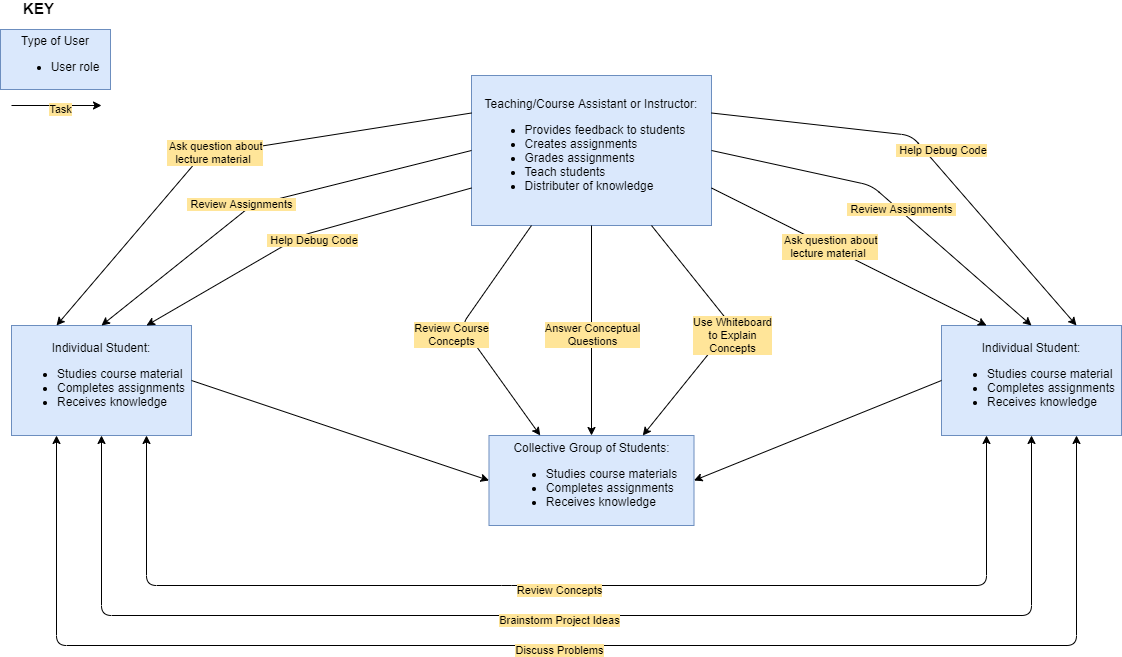

The diagram above was exported from draw.io. Its source (the exported page's mxGraphModel, read from the mxfile embedded in the PNG):
<mxGraphModel dx="1169" dy="779" grid="1" gridSize="10" guides="1" tooltips="1" connect="1" arrows="1" fold="1" page="1" pageScale="1" pageWidth="1169" pageHeight="827" math="0" shadow="0">
  <root>
    <mxCell id="WIyWlLk6GJQsqaUBKTNV-0" />
    <mxCell id="WIyWlLk6GJQsqaUBKTNV-1" parent="WIyWlLk6GJQsqaUBKTNV-0" />
    <mxCell id="HrN5NsYABlofsbh2z0tK-1" value="Type of User&lt;br&gt;&lt;ul&gt;&lt;li style=&quot;text-align: left&quot;&gt;User role&lt;/li&gt;&lt;/ul&gt;" style="rounded=0;whiteSpace=wrap;html=1;fillColor=#dae8fc;strokeColor=#6c8ebf;" vertex="1" parent="WIyWlLk6GJQsqaUBKTNV-1">
      <mxGeometry x="19" y="44" width="110" height="60" as="geometry" />
    </mxCell>
    <mxCell id="HrN5NsYABlofsbh2z0tK-2" value="Individual Student:&lt;br&gt;&lt;ul&gt;&lt;li style=&quot;text-align: left&quot;&gt;Studies course material&lt;/li&gt;&lt;li style=&quot;text-align: left&quot;&gt;Completes assignments&lt;/li&gt;&lt;li style=&quot;text-align: left&quot;&gt;Receives knowledge&lt;/li&gt;&lt;/ul&gt;" style="rounded=0;whiteSpace=wrap;html=1;fillColor=#dae8fc;strokeColor=#6c8ebf;" vertex="1" parent="WIyWlLk6GJQsqaUBKTNV-1">
      <mxGeometry x="30" y="340" width="180" height="110" as="geometry" />
    </mxCell>
    <mxCell id="HrN5NsYABlofsbh2z0tK-3" value="&lt;div&gt;&lt;span&gt;Teaching/Course Assistant&amp;nbsp;&lt;/span&gt;&lt;span&gt;or Instructor:&lt;/span&gt;&lt;/div&gt;&lt;div&gt;&lt;ul&gt;&lt;li style=&quot;text-align: left&quot;&gt;Provides feedback to students&lt;/li&gt;&lt;li style=&quot;text-align: left&quot;&gt;Creates assignments&lt;/li&gt;&lt;li style=&quot;text-align: left&quot;&gt;Grades assignments&lt;/li&gt;&lt;li style=&quot;text-align: left&quot;&gt;Teach students&lt;/li&gt;&lt;li style=&quot;text-align: left&quot;&gt;Distributer of knowledge&lt;/li&gt;&lt;/ul&gt;&lt;/div&gt;" style="rounded=0;whiteSpace=wrap;html=1;fillColor=#dae8fc;strokeColor=#6c8ebf;perimeterSpacing=0;" vertex="1" parent="WIyWlLk6GJQsqaUBKTNV-1">
      <mxGeometry x="490" y="90" width="240" height="150" as="geometry" />
    </mxCell>
    <mxCell id="HrN5NsYABlofsbh2z0tK-5" value="" style="endArrow=classic;html=1;exitX=0;exitY=0.25;exitDx=0;exitDy=0;entryX=0.25;entryY=0;entryDx=0;entryDy=0;" edge="1" parent="WIyWlLk6GJQsqaUBKTNV-1" source="HrN5NsYABlofsbh2z0tK-3" target="HrN5NsYABlofsbh2z0tK-2">
      <mxGeometry relative="1" as="geometry">
        <mxPoint x="500" y="250" as="sourcePoint" />
        <mxPoint x="190" y="367.5" as="targetPoint" />
        <Array as="points">
          <mxPoint x="220" y="170" />
        </Array>
      </mxGeometry>
    </mxCell>
    <mxCell id="HrN5NsYABlofsbh2z0tK-7" value="&amp;nbsp;Ask question about&lt;br&gt;lecture material&amp;nbsp;" style="edgeLabel;html=1;align=center;verticalAlign=middle;resizable=0;points=[];rotation=0;labelBackgroundColor=#FFE599;" vertex="1" connectable="0" parent="HrN5NsYABlofsbh2z0tK-5">
      <mxGeometry x="-0.1487" y="1" relative="1" as="geometry">
        <mxPoint x="-49.71" y="4.880000000000003" as="offset" />
      </mxGeometry>
    </mxCell>
    <mxCell id="HrN5NsYABlofsbh2z0tK-9" value="" style="endArrow=classic;html=1;exitX=0;exitY=0.5;exitDx=0;exitDy=0;entryX=0.5;entryY=0;entryDx=0;entryDy=0;" edge="1" parent="WIyWlLk6GJQsqaUBKTNV-1" source="HrN5NsYABlofsbh2z0tK-3" target="HrN5NsYABlofsbh2z0tK-2">
      <mxGeometry relative="1" as="geometry">
        <mxPoint x="240" y="420" as="sourcePoint" />
        <mxPoint x="260" y="395" as="targetPoint" />
        <Array as="points">
          <mxPoint x="270" y="220" />
        </Array>
      </mxGeometry>
    </mxCell>
    <mxCell id="HrN5NsYABlofsbh2z0tK-10" value="&amp;nbsp;Review Assignments&amp;nbsp;" style="edgeLabel;resizable=0;html=1;align=center;verticalAlign=middle;labelBackgroundColor=#FFE599;" connectable="0" vertex="1" parent="HrN5NsYABlofsbh2z0tK-9">
      <mxGeometry relative="1" as="geometry">
        <mxPoint x="-27.44" y="2.49" as="offset" />
      </mxGeometry>
    </mxCell>
    <mxCell id="HrN5NsYABlofsbh2z0tK-11" value="" style="endArrow=classic;html=1;exitX=0;exitY=0.75;exitDx=0;exitDy=0;entryX=0.75;entryY=0;entryDx=0;entryDy=0;" edge="1" parent="WIyWlLk6GJQsqaUBKTNV-1" source="HrN5NsYABlofsbh2z0tK-3" target="HrN5NsYABlofsbh2z0tK-2">
      <mxGeometry relative="1" as="geometry">
        <mxPoint x="220" y="430" as="sourcePoint" />
        <mxPoint x="230" y="440" as="targetPoint" />
        <Array as="points">
          <mxPoint x="320" y="250" />
        </Array>
      </mxGeometry>
    </mxCell>
    <mxCell id="HrN5NsYABlofsbh2z0tK-12" value="&amp;nbsp;Help Debug Code" style="edgeLabel;resizable=0;html=1;align=center;verticalAlign=middle;labelBackgroundColor=#FFE599;" connectable="0" vertex="1" parent="HrN5NsYABlofsbh2z0tK-11">
      <mxGeometry relative="1" as="geometry">
        <mxPoint x="11.599999999999994" y="3.2600000000000016" as="offset" />
      </mxGeometry>
    </mxCell>
    <mxCell id="HrN5NsYABlofsbh2z0tK-13" value="Individual Student:&lt;br&gt;&lt;ul&gt;&lt;li style=&quot;text-align: left&quot;&gt;Studies course material&lt;/li&gt;&lt;li style=&quot;text-align: left&quot;&gt;Completes assignments&lt;/li&gt;&lt;li style=&quot;text-align: left&quot;&gt;Receives knowledge&lt;/li&gt;&lt;/ul&gt;" style="rounded=0;whiteSpace=wrap;html=1;fillColor=#dae8fc;strokeColor=#6c8ebf;" vertex="1" parent="WIyWlLk6GJQsqaUBKTNV-1">
      <mxGeometry x="960" y="340" width="180" height="110" as="geometry" />
    </mxCell>
    <mxCell id="HrN5NsYABlofsbh2z0tK-14" value="" style="endArrow=classic;html=1;exitX=1;exitY=0.75;exitDx=0;exitDy=0;entryX=0.25;entryY=0;entryDx=0;entryDy=0;" edge="1" target="HrN5NsYABlofsbh2z0tK-13" parent="WIyWlLk6GJQsqaUBKTNV-1" source="HrN5NsYABlofsbh2z0tK-3">
      <mxGeometry relative="1" as="geometry">
        <mxPoint x="890" y="410" as="sourcePoint" />
        <mxPoint x="560" y="527.5" as="targetPoint" />
        <Array as="points" />
      </mxGeometry>
    </mxCell>
    <mxCell id="HrN5NsYABlofsbh2z0tK-15" value="&amp;nbsp;Ask question about&lt;br&gt;lecture material&amp;nbsp;" style="edgeLabel;html=1;align=center;verticalAlign=middle;resizable=0;points=[];rotation=0;labelBackgroundColor=#FFE599;" vertex="1" connectable="0" parent="HrN5NsYABlofsbh2z0tK-14">
      <mxGeometry x="-0.1487" y="1" relative="1" as="geometry">
        <mxPoint y="0.8000000000000025" as="offset" />
      </mxGeometry>
    </mxCell>
    <mxCell id="HrN5NsYABlofsbh2z0tK-16" value="" style="endArrow=classic;html=1;exitX=1;exitY=0.5;exitDx=0;exitDy=0;entryX=0.5;entryY=0;entryDx=0;entryDy=0;" edge="1" target="HrN5NsYABlofsbh2z0tK-13" parent="WIyWlLk6GJQsqaUBKTNV-1" source="HrN5NsYABlofsbh2z0tK-3">
      <mxGeometry relative="1" as="geometry">
        <mxPoint x="890" y="410" as="sourcePoint" />
        <mxPoint x="630" y="555" as="targetPoint" />
        <Array as="points">
          <mxPoint x="890" y="200" />
        </Array>
      </mxGeometry>
    </mxCell>
    <mxCell id="HrN5NsYABlofsbh2z0tK-17" value="&amp;nbsp;Review Assignments&amp;nbsp;" style="edgeLabel;resizable=0;html=1;align=center;verticalAlign=middle;labelBackgroundColor=#FFE599;" connectable="0" vertex="1" parent="HrN5NsYABlofsbh2z0tK-16">
      <mxGeometry relative="1" as="geometry">
        <mxPoint x="11.66" y="7.5" as="offset" />
      </mxGeometry>
    </mxCell>
    <mxCell id="HrN5NsYABlofsbh2z0tK-18" value="" style="endArrow=classic;html=1;exitX=1;exitY=0.25;exitDx=0;exitDy=0;entryX=0.75;entryY=0;entryDx=0;entryDy=0;" edge="1" target="HrN5NsYABlofsbh2z0tK-13" parent="WIyWlLk6GJQsqaUBKTNV-1" source="HrN5NsYABlofsbh2z0tK-3">
      <mxGeometry relative="1" as="geometry">
        <mxPoint x="890" y="410" as="sourcePoint" />
        <mxPoint x="600" y="600" as="targetPoint" />
        <Array as="points">
          <mxPoint x="930" y="150" />
        </Array>
      </mxGeometry>
    </mxCell>
    <mxCell id="HrN5NsYABlofsbh2z0tK-19" value="&amp;nbsp;Help Debug Code" style="edgeLabel;resizable=0;html=1;align=center;verticalAlign=middle;labelBackgroundColor=#FFE599;" connectable="0" vertex="1" parent="HrN5NsYABlofsbh2z0tK-18">
      <mxGeometry relative="1" as="geometry">
        <mxPoint x="13.069999999999993" y="-4.329999999999998" as="offset" />
      </mxGeometry>
    </mxCell>
    <mxCell id="HrN5NsYABlofsbh2z0tK-20" value="" style="endArrow=classic;html=1;entryX=0.25;entryY=1;entryDx=0;entryDy=0;startArrow=classic;startFill=1;exitX=0.75;exitY=1;exitDx=0;exitDy=0;" edge="1" parent="WIyWlLk6GJQsqaUBKTNV-1" source="HrN5NsYABlofsbh2z0tK-13" target="HrN5NsYABlofsbh2z0tK-2">
      <mxGeometry relative="1" as="geometry">
        <mxPoint x="1055" y="670" as="sourcePoint" />
        <mxPoint x="80" y="470" as="targetPoint" />
        <Array as="points">
          <mxPoint x="1095" y="660" />
          <mxPoint x="75" y="660" />
        </Array>
      </mxGeometry>
    </mxCell>
    <mxCell id="HrN5NsYABlofsbh2z0tK-21" value="Discuss Problems" style="edgeLabel;resizable=0;html=1;align=center;verticalAlign=middle;labelBackgroundColor=#FFE599;" connectable="0" vertex="1" parent="HrN5NsYABlofsbh2z0tK-20">
      <mxGeometry relative="1" as="geometry">
        <mxPoint x="-7.230000000000004" y="4.090000000000003" as="offset" />
      </mxGeometry>
    </mxCell>
    <mxCell id="HrN5NsYABlofsbh2z0tK-22" value="" style="endArrow=classic;html=1;exitX=0.5;exitY=1;exitDx=0;exitDy=0;entryX=0.5;entryY=1;entryDx=0;entryDy=0;startArrow=classic;startFill=1;" edge="1" parent="WIyWlLk6GJQsqaUBKTNV-1" source="HrN5NsYABlofsbh2z0tK-13" target="HrN5NsYABlofsbh2z0tK-2">
      <mxGeometry relative="1" as="geometry">
        <mxPoint x="314" y="702.5" as="sourcePoint" />
        <mxPoint x="129" y="470" as="targetPoint" />
        <Array as="points">
          <mxPoint x="1050" y="630" />
          <mxPoint x="120" y="630" />
        </Array>
      </mxGeometry>
    </mxCell>
    <mxCell id="HrN5NsYABlofsbh2z0tK-23" value="Brainstorm Project Ideas" style="edgeLabel;resizable=0;html=1;align=center;verticalAlign=middle;labelBackgroundColor=#FFE599;" connectable="0" vertex="1" parent="HrN5NsYABlofsbh2z0tK-22">
      <mxGeometry relative="1" as="geometry">
        <mxPoint x="-7.230000000000004" y="4.090000000000003" as="offset" />
      </mxGeometry>
    </mxCell>
    <mxCell id="HrN5NsYABlofsbh2z0tK-24" value="" style="endArrow=classic;html=1;exitX=0.25;exitY=1;exitDx=0;exitDy=0;startArrow=classic;startFill=1;entryX=0.75;entryY=1;entryDx=0;entryDy=0;" edge="1" parent="WIyWlLk6GJQsqaUBKTNV-1" source="HrN5NsYABlofsbh2z0tK-13" target="HrN5NsYABlofsbh2z0tK-2">
      <mxGeometry relative="1" as="geometry">
        <mxPoint x="310" y="655" as="sourcePoint" />
        <mxPoint x="170" y="490" as="targetPoint" />
        <Array as="points">
          <mxPoint x="1005" y="600" />
          <mxPoint x="530" y="600" />
          <mxPoint x="165" y="600" />
        </Array>
      </mxGeometry>
    </mxCell>
    <mxCell id="HrN5NsYABlofsbh2z0tK-25" value="Review Concepts" style="edgeLabel;resizable=0;html=1;align=center;verticalAlign=middle;labelBackgroundColor=#FFE599;" connectable="0" vertex="1" parent="HrN5NsYABlofsbh2z0tK-24">
      <mxGeometry relative="1" as="geometry">
        <mxPoint x="-7.230000000000004" y="4.090000000000003" as="offset" />
      </mxGeometry>
    </mxCell>
    <mxCell id="HrN5NsYABlofsbh2z0tK-27" value="Collective Group of Students:&lt;br&gt;&lt;ul&gt;&lt;li style=&quot;text-align: left&quot;&gt;&lt;span style=&quot;font-size: 12px&quot;&gt;Studies course materials&lt;/span&gt;&lt;/li&gt;&lt;li style=&quot;text-align: left&quot;&gt;&lt;span&gt;Completes assignments&lt;/span&gt;&lt;/li&gt;&lt;li style=&quot;text-align: left&quot;&gt;&lt;span style=&quot;font-size: 12px&quot;&gt;Receives knowledge&lt;/span&gt;&lt;/li&gt;&lt;/ul&gt;" style="rounded=0;whiteSpace=wrap;html=1;fillColor=#dae8fc;strokeColor=#6c8ebf;" vertex="1" parent="WIyWlLk6GJQsqaUBKTNV-1">
      <mxGeometry x="507.5" y="450" width="205" height="90" as="geometry" />
    </mxCell>
    <mxCell id="HrN5NsYABlofsbh2z0tK-28" value="" style="endArrow=classic;html=1;exitX=1;exitY=0.5;exitDx=0;exitDy=0;entryX=0;entryY=0.5;entryDx=0;entryDy=0;" edge="1" parent="WIyWlLk6GJQsqaUBKTNV-1" source="HrN5NsYABlofsbh2z0tK-2" target="HrN5NsYABlofsbh2z0tK-27">
      <mxGeometry width="50" height="50" relative="1" as="geometry">
        <mxPoint x="580" y="430" as="sourcePoint" />
        <mxPoint x="630" y="380" as="targetPoint" />
      </mxGeometry>
    </mxCell>
    <mxCell id="HrN5NsYABlofsbh2z0tK-29" value="" style="endArrow=classic;html=1;exitX=0;exitY=0.5;exitDx=0;exitDy=0;entryX=1;entryY=0.5;entryDx=0;entryDy=0;startArrow=none;startFill=0;" edge="1" parent="WIyWlLk6GJQsqaUBKTNV-1" source="HrN5NsYABlofsbh2z0tK-13" target="HrN5NsYABlofsbh2z0tK-27">
      <mxGeometry width="50" height="50" relative="1" as="geometry">
        <mxPoint x="220" y="405" as="sourcePoint" />
        <mxPoint x="520" y="492" as="targetPoint" />
      </mxGeometry>
    </mxCell>
    <mxCell id="HrN5NsYABlofsbh2z0tK-30" value="" style="endArrow=classic;html=1;exitX=0.25;exitY=1;exitDx=0;exitDy=0;entryX=0.25;entryY=0;entryDx=0;entryDy=0;" edge="1" parent="WIyWlLk6GJQsqaUBKTNV-1" source="HrN5NsYABlofsbh2z0tK-3" target="HrN5NsYABlofsbh2z0tK-27">
      <mxGeometry relative="1" as="geometry">
        <mxPoint x="840" y="276" as="sourcePoint" />
        <mxPoint x="540" y="413.5" as="targetPoint" />
        <Array as="points">
          <mxPoint x="480" y="340" />
        </Array>
      </mxGeometry>
    </mxCell>
    <mxCell id="HrN5NsYABlofsbh2z0tK-31" value="Review Course&lt;br&gt;Concepts" style="edgeLabel;resizable=0;html=1;align=center;verticalAlign=middle;labelBackgroundColor=#FFE599;" connectable="0" vertex="1" parent="HrN5NsYABlofsbh2z0tK-30">
      <mxGeometry relative="1" as="geometry">
        <mxPoint x="-14.040000000000006" y="3.2600000000000016" as="offset" />
      </mxGeometry>
    </mxCell>
    <mxCell id="HrN5NsYABlofsbh2z0tK-32" value="" style="endArrow=classic;html=1;exitX=0.5;exitY=1;exitDx=0;exitDy=0;entryX=0.5;entryY=0;entryDx=0;entryDy=0;" edge="1" parent="WIyWlLk6GJQsqaUBKTNV-1" source="HrN5NsYABlofsbh2z0tK-3" target="HrN5NsYABlofsbh2z0tK-27">
      <mxGeometry relative="1" as="geometry">
        <mxPoint x="594.38" y="230" as="sourcePoint" />
        <mxPoint x="630.63" y="420" as="targetPoint" />
        <Array as="points" />
      </mxGeometry>
    </mxCell>
    <mxCell id="HrN5NsYABlofsbh2z0tK-33" value="Answer Conceptual&lt;br&gt;Questions" style="edgeLabel;resizable=0;html=1;align=center;verticalAlign=middle;labelBackgroundColor=#FFE599;" connectable="0" vertex="1" parent="HrN5NsYABlofsbh2z0tK-32">
      <mxGeometry relative="1" as="geometry">
        <mxPoint x="-5.329070518200751e-15" y="3.2600000000000016" as="offset" />
      </mxGeometry>
    </mxCell>
    <mxCell id="HrN5NsYABlofsbh2z0tK-34" value="" style="endArrow=classic;html=1;exitX=0.75;exitY=1;exitDx=0;exitDy=0;entryX=0.75;entryY=0;entryDx=0;entryDy=0;" edge="1" parent="WIyWlLk6GJQsqaUBKTNV-1" source="HrN5NsYABlofsbh2z0tK-3" target="HrN5NsYABlofsbh2z0tK-27">
      <mxGeometry relative="1" as="geometry">
        <mxPoint x="650" y="270" as="sourcePoint" />
        <mxPoint x="652.5" y="460" as="targetPoint" />
        <Array as="points">
          <mxPoint x="750" y="340" />
        </Array>
      </mxGeometry>
    </mxCell>
    <mxCell id="HrN5NsYABlofsbh2z0tK-35" value="Use Whiteboard&lt;br&gt;to Explain&lt;br&gt;Concepts" style="edgeLabel;resizable=0;html=1;align=center;verticalAlign=middle;labelBackgroundColor=#FFE599;" connectable="0" vertex="1" parent="HrN5NsYABlofsbh2z0tK-34">
      <mxGeometry relative="1" as="geometry">
        <mxPoint x="4.359999999999999" y="4.600000000000001" as="offset" />
      </mxGeometry>
    </mxCell>
    <mxCell id="HrN5NsYABlofsbh2z0tK-36" value="" style="endArrow=classic;html=1;" edge="1" parent="WIyWlLk6GJQsqaUBKTNV-1">
      <mxGeometry relative="1" as="geometry">
        <mxPoint x="30" y="120" as="sourcePoint" />
        <mxPoint x="120" y="120" as="targetPoint" />
        <Array as="points" />
      </mxGeometry>
    </mxCell>
    <mxCell id="HrN5NsYABlofsbh2z0tK-37" value="Task" style="edgeLabel;html=1;align=center;verticalAlign=middle;resizable=0;points=[];rotation=0;labelBackgroundColor=#FFE599;" vertex="1" connectable="0" parent="HrN5NsYABlofsbh2z0tK-36">
      <mxGeometry x="-0.1487" y="1" relative="1" as="geometry">
        <mxPoint x="10" y="4.880000000000003" as="offset" />
      </mxGeometry>
    </mxCell>
    <mxCell id="HrN5NsYABlofsbh2z0tK-42" value="&lt;font style=&quot;&quot; size=&quot;1&quot;&gt;&lt;b style=&quot;font-size: 15px&quot;&gt;KEY&lt;/b&gt;&lt;/font&gt;" style="edgeLabel;html=1;align=center;verticalAlign=middle;resizable=0;points=[];rotation=0;labelBackgroundColor=#FFFFFF;" vertex="1" connectable="0" parent="WIyWlLk6GJQsqaUBKTNV-1">
      <mxGeometry x="180.0018825729744" y="43.996831228003145" as="geometry">
        <mxPoint x="-124" y="-21" as="offset" />
      </mxGeometry>
    </mxCell>
  </root>
</mxGraphModel>